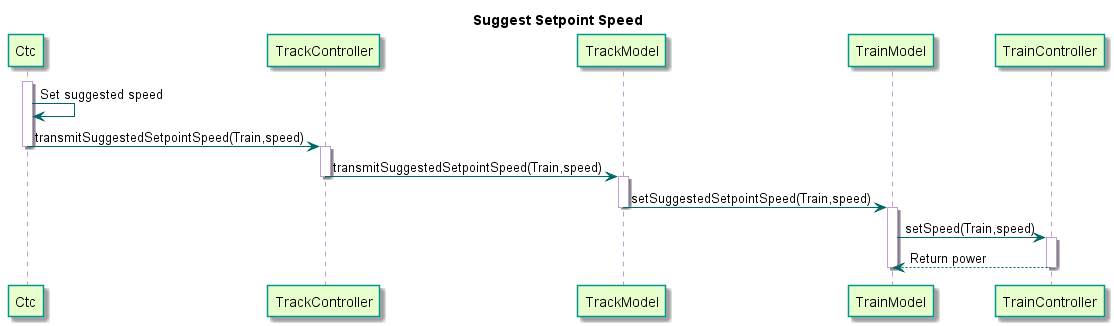

The diagram above was rendered by PlantUML. Its source (embedded in the PNG):
@startuml

title Suggest Setpoint Speed

skinparam sequence {
  BackgroundColor transparent
  ParticipantBackgroundColor #e6ffcc
  ParticipantBorderColor 	#049595
  PackageBorderCOlor  #049595
  ArrowColor #006666
  LifeLineBorderColor #c09cd9
}

participant Ctc
participant TrackController
participant TrackModel
participant TrainModel

activate Ctc
Ctc -> Ctc : Set suggested speed
Ctc -> TrackController : transmitSuggestedSetpointSpeed(Train,speed)
deactivate Ctc

activate TrackController
TrackController -> TrackModel : transmitSuggestedSetpointSpeed(Train,speed)
deactivate TrackController

activate TrackModel
TrackModel -> TrainModel : setSuggestedSetpointSpeed(Train,speed)
deactivate TrackModel

activate TrainModel
TrainModel -> TrainController : setSpeed(Train,speed)

activate TrainController
TrainController --> TrainModel : Return power
deactivate TrainController

deactivate TrainModel

@enduml